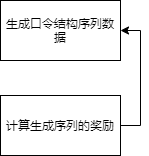

The diagram above was exported from draw.io. Its source (the exported page's mxGraphModel, read from the mxfile embedded in the PNG):
<mxGraphModel dx="721" dy="792" grid="0" gridSize="10" guides="1" tooltips="1" connect="1" arrows="1" fold="1" page="1" pageScale="1" pageWidth="1169" pageHeight="827" math="0" shadow="0">
  <root>
    <mxCell id="0" />
    <mxCell id="1" parent="0" />
    <mxCell id="0Fq-DMRZ_7ohkDxsFN50-1" value="生成口令结构序列数据" style="rounded=0;whiteSpace=wrap;html=1;" vertex="1" parent="1">
      <mxGeometry x="310" y="272" width="120" height="60" as="geometry" />
    </mxCell>
    <mxCell id="0Fq-DMRZ_7ohkDxsFN50-2" style="edgeStyle=orthogonalEdgeStyle;rounded=0;orthogonalLoop=1;jettySize=auto;html=1;exitX=1;exitY=0.5;exitDx=0;exitDy=0;entryX=1;entryY=0.5;entryDx=0;entryDy=0;" edge="1" parent="1" source="0Fq-DMRZ_7ohkDxsFN50-3" target="0Fq-DMRZ_7ohkDxsFN50-1">
      <mxGeometry relative="1" as="geometry" />
    </mxCell>
    <mxCell id="0Fq-DMRZ_7ohkDxsFN50-3" value="计算生成序列的奖励" style="rounded=0;whiteSpace=wrap;html=1;" vertex="1" parent="1">
      <mxGeometry x="310" y="367" width="120" height="60" as="geometry" />
    </mxCell>
  </root>
</mxGraphModel>